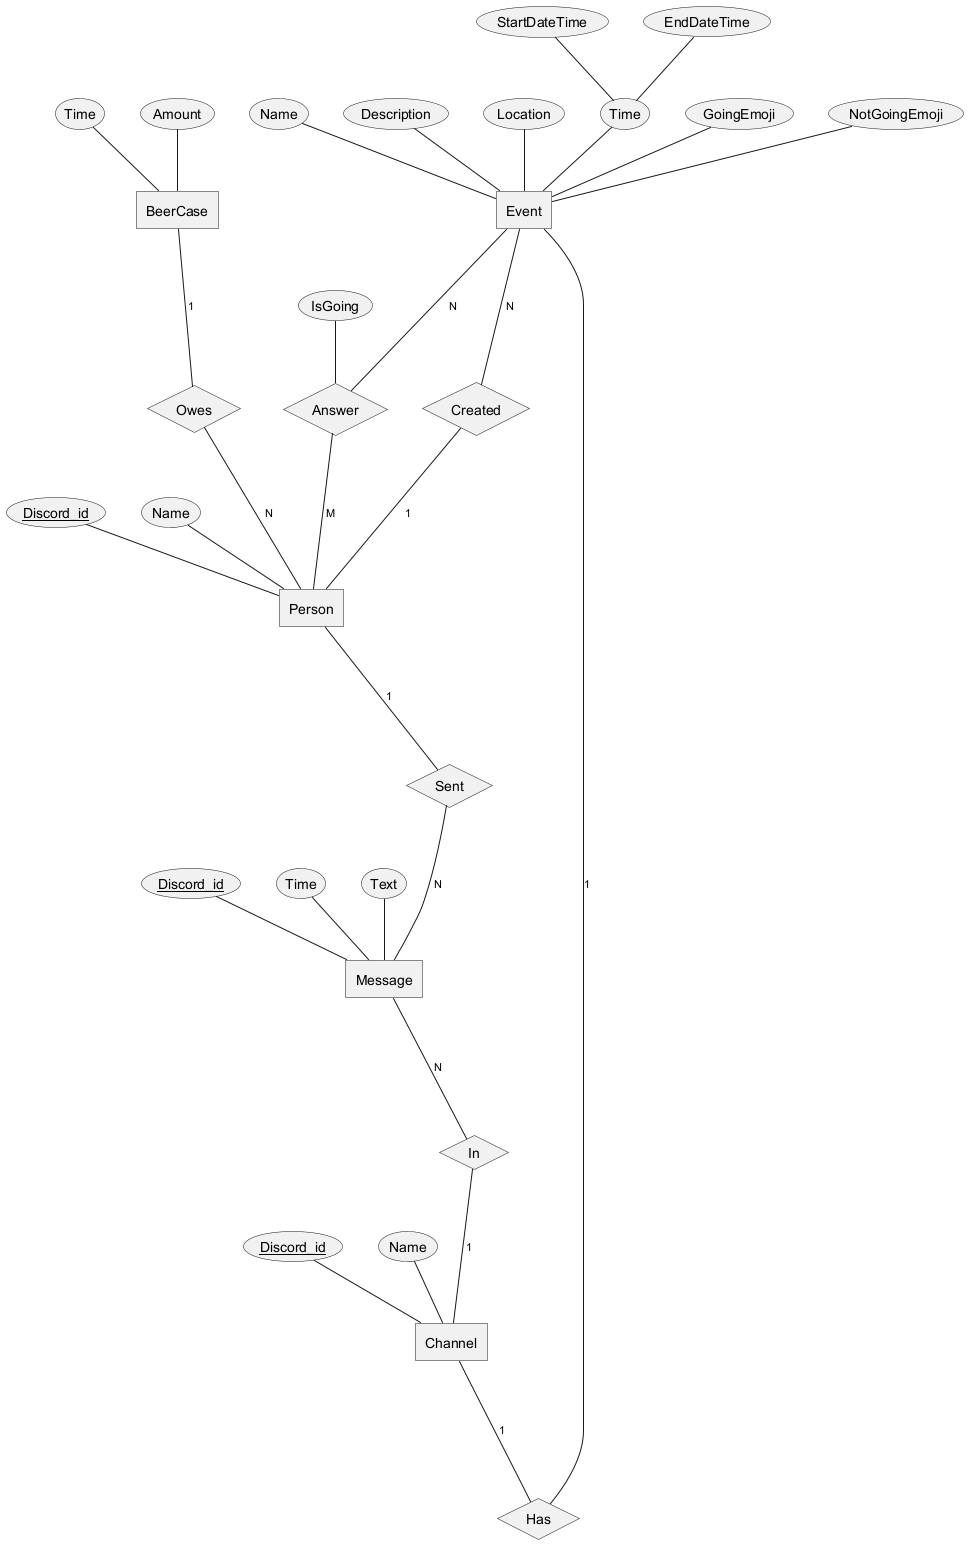

The diagram above was rendered by PlantUML. Its source (embedded in the PNG):
@startchen ER-diagram

entity Event {
    Name
    Description
    Location
    Time {
        StartDateTime
        EndDateTime
    }
    GoingEmoji
    NotGoingEmoji
}

relationship Answer {
    IsGoing
}

relationship Created {
}

entity Person {
    Discord_id <<key>>
    Name
}

Event -N- Answer
Answer -M- Person

Event -N- Created
Created -1- Person

entity BeerCase {
    Time
    Amount
}

relationship Owes {
}

BeerCase -1- Owes
Owes -N- Person

entity Channel {
    Discord_id <<key>>
    Name
}

entity Message {
    Discord_id <<key>>
    Time
    Text
}

relationship Has {
}

Channel -1- Has
Has -1- Event

relationship Sent {
}

Person -1- Sent
Sent -N- Message

relationship In {
}

Message -N- In
In -1- Channel


@endchen